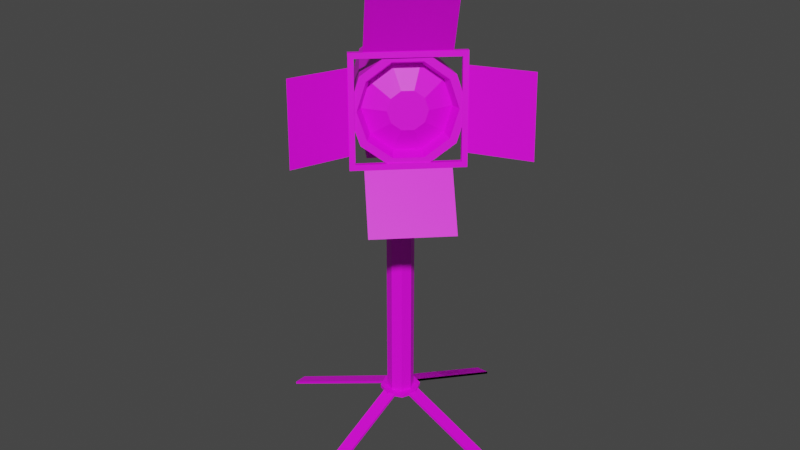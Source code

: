 # Source: Spotlight.blend  (saved by Blender 3.5.10; exported with 4.5.12 LTS)
import bpy
from mathutils import Matrix  # noqa: F401  (used for matrix-valued properties, if any)

bpy.ops.wm.read_factory_settings(use_empty=True)
scene = bpy.context.scene
scene.name = 'Scene'

# ---- collections
col_collection = bpy.data.collections.new('Collection'); scene.collection.children.link(col_collection)

# ---- images (referenced by path relative to the original .blend; pixels are not part of the script)
import os
ASSET_DIR = os.environ.get("B2B_ASSET_DIR", "")  # directory of the original .blend (textures are referenced by path, not embedded)
HERE = os.path.dirname(os.path.abspath(__file__))  # packed textures are extracted next to this script under _unpacked/

def load_image(name, relpath, width, height, colorspace="sRGB"):
    """Load a texture the original file referenced (path relative to the .blend, or extracted next to this script)."""
    p = next((c for c in (os.path.join(HERE, relpath), os.path.join(ASSET_DIR, relpath)) if relpath and os.path.exists(c)), "")
    if p:
        img = bpy.data.images.load(p, check_existing=True)
        img.name = name
    else:  # same state as the original file: an image datablock whose file is absent (Cycles renders it pink)
        img = bpy.data.images.new(name, width, height)
        img.source = "FILE"
        img.filepath = "//" + (relpath or name)
    img.colorspace_settings.name = colorspace
    return img
img_pixel_palette_256x256_png = load_image('pixel_palette_256x256.png', 'pixel_palette_256x256.png', 1024, 1024, 'sRGB')

# ---- materials (node trees are filled in below, after node groups)
mat_material_001 = bpy.data.materials.new('Material.001')
mat_material_001.use_transparent_shadow = False

# ---- material node trees
mat_material_001.use_nodes = True; mat_material_001.node_tree.nodes.clear()
_N = mat_material_001.node_tree.nodes; _L = mat_material_001.node_tree.links
n0 = _N.new('ShaderNodeBsdfPrincipled'); n0.name = 'Principled BSDF'; n0.location = (10, 300)
n0.distribution = 'GGX'
n0.subsurface_method = 'RANDOM_WALK_SKIN'
n0.inputs[3].default_value = 1.45
n0.inputs[27].default_value = (0.0, 0.0, 0.0, 1.0)
n0.inputs[28].default_value = 1.0
n1 = _N.new('ShaderNodeOutputMaterial'); n1.name = 'Material Output'; n1.location = (300, 300)
n2 = _N.new('ShaderNodeTexImage'); n2.name = 'Image Texture'; n2.location = (-424, 73)
n2.image = img_pixel_palette_256x256_png
_L.new(n0.outputs[0], n1.inputs[0])
_L.new(n2.outputs[0], n0.inputs[0])
n1.is_active_output = True

# ---- world
world_world = bpy.data.worlds.new('World'); scene.world = world_world
world_world.use_nodes = True; world_world.node_tree.nodes.clear()
_N = world_world.node_tree.nodes; _L = world_world.node_tree.links
n0 = _N.new('ShaderNodeOutputWorld'); n0.name = 'World Output'; n0.location = (300, 300)
n1 = _N.new('ShaderNodeBackground'); n1.name = 'Background'; n1.location = (10, 300)
n1.inputs[0].default_value = (0.05088, 0.05088, 0.05088, 1.0)
_L.new(n1.outputs[0], n0.inputs[0])
n0.is_active_output = True
world_world.color = (0.05088, 0.05088, 0.05088)
world_world.use_sun_shadow = False
world_world.sun_shadow_jitter_overblur = 0.0

# ---- meshes
me_cylinder = bpy.data.meshes.new('Cylinder')
me_cylinder.from_pydata([(0.0, 0.2, -2.051), (0.0, 0.2, 1.949), (0.1414, 0.1414, -2.051), (0.1414, 0.1414, 1.949), (0.2, 0.0, -2.051), (0.2, 0.0, 1.949), (0.1414, -0.1414, -2.051), (0.1414, -0.1414, 1.949), (0.0, -0.2, -2.051), (0.0, -0.2, 1.949), (-0.1414, -0.1414, -2.051), (-0.1414, -0.1414, 1.949), (-0.2, 0.0, -2.051), (-0.2, 0.0, 1.949), (-0.1414, 0.1414, -2.051), (-0.1414, 0.1414, 1.949), (0.0, 0.3, -2.051), (0.2121, 0.2121, -2.051), (0.3, 0.0, -2.051), (0.2121, -0.2121, -2.051), (0.0, -0.3, -2.051), (-0.2121, -0.2121, -2.051), (-0.3, 0.0, -2.051), (-0.2121, 0.2121, -2.051), (0.0, 0.3, -2.101), (0.2121, 0.2121, -2.101), (0.3, 0.0, -2.101), (0.2121, -0.2121, -2.101), (0.0, -0.3, -2.101), (-0.2121, -0.2121, -2.101), (-0.3, 0.0, -2.101), (-0.2121, 0.2121, -2.101), (-0.1, 0.2387, -2.097), (-0.1, 0.2387, -2.057), (-0.1, 2.189, -2.991), (-0.1, 2.189, -2.951), (0.1, 0.2387, -2.097), (0.1, 0.2387, -2.057), (0.1, 2.189, -2.991), (0.1, 2.189, -2.951), (-0.1, 0.2387, -2.097), (-0.1, 0.2387, -2.057), (-0.1, 2.189, -2.991), (-0.1, 2.189, -2.951), (0.1, 0.2387, -2.097), (0.1, 0.2387, -2.057), (0.1, 2.189, -2.991), (0.1, 2.189, -2.951), (0.1, -0.2451, -2.097), (0.1, -0.2451, -2.057), (0.1, -2.195, -2.991), (0.1, -2.195, -2.951), (-0.1, -0.2451, -2.097), (-0.1, -0.2451, -2.057), (-0.1, -2.195, -2.991), (-0.1, -2.195, -2.951), (-0.2419, -0.1032, -2.097), (-0.2419, -0.1032, -2.057), (-2.192, -0.1032, -2.991), (-2.192, -0.1032, -2.951), (-0.2419, 0.09677, -2.097), (-0.2419, 0.09677, -2.057), (-2.192, 0.09677, -2.991), (-2.192, 0.09677, -2.951), (0.2419, 0.09677, -2.097), (0.2419, 0.09677, -2.057), (2.192, 0.09677, -2.991), (2.192, 0.09677, -2.951), (0.2419, -0.1032, -2.097), (0.2419, -0.1032, -2.057), (2.192, -0.1032, -2.991), (2.192, -0.1032, -2.951), (0.008716, -0.7131, 1.962), (-0.008716, -0.6957, 2.383), (-0.6957, -0.01405, 1.839), (-0.7131, 0.003311, 2.26), (0.7131, -0.003311, 1.962), (0.6957, 0.01405, 2.383), (0.008716, 0.6957, 1.839), (-0.008716, 0.7131, 2.26), (-0.3979, 1.178, 2.577), (1.244, -0.3382, 2.854), (-0.4441, 1.076, 2.258), (1.19, -0.458, 2.478), (-0.6212, 0.8663, 2.06), (0.9811, -0.7056, 2.245), (-0.8613, 0.6279, 2.06), (0.6982, -0.9863, 2.245), (-1.073, 0.4525, 2.258), (0.449, -1.193, 2.477), (-1.175, 0.4069, 2.577), (0.3287, -1.247, 2.854), (-1.129, 0.5085, 2.896), (0.3832, -1.127, 3.23), (-0.9517, 0.7187, 3.094), (0.5917, -0.8794, 3.462), (-0.7116, 0.957, 3.094), (0.8746, -0.5986, 3.462), (-0.5, 1.132, 2.896), (1.124, -0.3919, 3.23), (1.255, -0.4035, 2.416), (1.319, -0.2642, 2.854), (1.013, -0.6914, 2.146), (0.6839, -1.018, 2.146), (0.394, -1.258, 2.416), (0.2541, -1.321, 2.854), (0.3175, -1.181, 3.291), (0.56, -0.8936, 3.562), (0.889, -0.567, 3.562), (1.179, -0.3266, 3.291), (0.9123, -0.6142, 2.675), (0.9347, -0.565, 2.829), (0.8266, -0.7159, 2.579), (0.7104, -0.8312, 2.579), (0.608, -0.9161, 2.675), (0.5586, -0.9382, 2.829), (0.581, -0.889, 2.984), (0.6666, -0.7873, 3.079), (0.7828, -0.672, 3.079), (0.8852, -0.587, 2.984), (1.009, -0.3506, 2.491), (1.059, -0.2428, 2.829), (0.8218, -0.5734, 2.281), (0.5672, -0.826, 2.281), (0.343, -1.012, 2.491), (0.2347, -1.06, 2.829), (0.2837, -0.9526, 3.168), (0.4714, -0.7298, 3.377), (0.726, -0.4771, 3.377), (0.9503, -0.2911, 3.168), (-0.3606, 1.215, 2.577), (-0.4113, 1.104, 2.227), (-0.6053, 0.8733, 2.011), (-0.8685, 0.6121, 2.011), (-1.1, 0.4198, 2.227), (-1.212, 0.3698, 2.577), (-1.162, 0.4813, 2.927), (-0.9676, 0.7116, 3.143), (-0.7044, 0.9728, 3.143), (-0.4725, 1.165, 2.927), (-0.4717, 1.175, 2.571), (-0.5133, 1.083, 2.284), (-0.6726, 0.8941, 2.106), (-0.8888, 0.6796, 2.106), (-1.079, 0.5217, 2.283), (-1.171, 0.4806, 2.571), (-1.129, 0.5722, 2.858), (-0.9701, 0.7613, 3.036), (-0.754, 0.9758, 3.036), (-0.5636, 1.134, 2.858), (0.3334, -1.3, 2.178), (0.3869, -1.351, 2.187), (0.2261, -1.179, 3.518), (0.2796, -1.231, 3.527), (1.274, -0.3314, 2.166), (1.328, -0.3832, 2.175), (1.167, -0.2105, 3.506), (1.22, -0.2623, 3.515), (0.3406, -1.412, 2.113), (0.2213, -1.278, 3.603), (1.267, -0.2018, 3.589), (1.386, -0.3362, 2.1), (0.1679, -1.226, 3.594), (0.2871, -1.36, 2.104), (1.213, -0.1499, 3.58), (1.332, -0.2843, 2.091), (0.3453, -1.137, 3.6), (1.129, -0.3298, 3.59), (0.3409, -1.132, 3.599), (1.125, -0.3255, 3.589), (0.6421, -1.415, 4.404), (0.6377, -1.411, 4.403), (1.422, -0.6038, 4.393), (1.426, -0.6081, 4.394), (1.275, -0.2121, 3.402), (1.364, -0.3129, 2.285), (1.27, -0.2078, 3.401), (1.36, -0.3086, 2.284), (2.154, -0.01969, 3.455), (2.149, -0.01537, 3.454), (2.239, -0.1162, 2.337), (2.243, -0.1205, 2.338), (0.319, -1.389, 2.298), (0.2296, -1.288, 3.415), (0.2251, -1.284, 3.415), (0.3145, -1.384, 2.298), (0.05896, -2.167, 3.481), (0.1484, -2.268, 2.364), (0.1528, -2.272, 2.365), (0.06341, -2.171, 3.482), (0.4645, -1.271, 2.111), (1.248, -0.4642, 2.1), (0.4601, -1.267, 2.11), (1.244, -0.4598, 2.1), (0.8761, -1.679, 1.425), (0.8806, -1.684, 1.426), (1.664, -0.8769, 1.416), (1.66, -0.8726, 1.415)], [], [(0, 1, 3, 2), (2, 3, 5, 4), (4, 5, 7, 6), (6, 7, 9, 8), (8, 9, 11, 10), (10, 11, 13, 12), (3, 1, 15, 13, 11, 9, 7, 5), (12, 13, 15, 14), (14, 15, 1, 0), (0, 2, 4, 6, 8, 10, 12, 14), (16, 23, 22, 21, 20, 19, 18, 17), (24, 25, 26, 27, 28, 29, 30, 31), (17, 18, 26, 25), (22, 23, 31, 30), (20, 21, 29, 28), (18, 19, 27, 26), (16, 17, 25, 24), (23, 16, 24, 31), (21, 22, 30, 29), (19, 20, 28, 27), (32, 33, 35, 34), (34, 35, 39, 38), (38, 39, 37, 36), (36, 37, 33, 32), (34, 38, 36, 32), (39, 35, 33, 37), (40, 41, 43, 42), (42, 43, 47, 46), (46, 47, 45, 44), (42, 46, 44, 40), (47, 43, 41, 45), (48, 49, 51, 50), (50, 51, 55, 54), (54, 55, 53, 52), (50, 54, 52, 48), (55, 51, 49, 53), (56, 57, 59, 58), (58, 59, 63, 62), (62, 63, 61, 60), (58, 62, 60, 56), (63, 59, 57, 61), (64, 65, 67, 66), (66, 67, 71, 70), (70, 71, 69, 68), (66, 70, 68, 64), (71, 67, 65, 69), (72, 73, 75, 74), (74, 75, 79, 78), (78, 79, 77, 76), (76, 77, 73, 72), (74, 78, 76, 72), (79, 75, 73, 77), (130, 101, 100, 131), (131, 100, 102, 132), (132, 102, 103, 133), (133, 103, 104, 134), (134, 104, 105, 135), (135, 105, 106, 136), (136, 106, 107, 137), (137, 107, 108, 138), (83, 81, 121, 120), (138, 108, 109, 139), (139, 109, 101, 130), (88, 90, 145, 144), (81, 83, 100, 101), (83, 85, 102, 100), (85, 87, 103, 102), (87, 89, 104, 103), (89, 91, 105, 104), (91, 93, 106, 105), (93, 95, 107, 106), (95, 97, 108, 107), (97, 99, 109, 108), (99, 81, 101, 109), (110, 111, 119, 118, 117, 116, 115, 114, 113, 112), (97, 95, 127, 128), (91, 89, 124, 125), (85, 83, 120, 122), (99, 97, 128, 129), (93, 91, 125, 126), (87, 85, 122, 123), (81, 99, 129, 121), (95, 93, 126, 127), (89, 87, 123, 124), (111, 110, 120, 121), (110, 112, 122, 120), (112, 113, 123, 122), (113, 114, 124, 123), (114, 115, 125, 124), (115, 116, 126, 125), (116, 117, 127, 126), (117, 118, 128, 127), (118, 119, 129, 128), (119, 111, 121, 129), (82, 80, 130, 131), (84, 82, 131, 132), (86, 84, 132, 133), (88, 86, 133, 134), (90, 88, 134, 135), (92, 90, 135, 136), (94, 92, 136, 137), (96, 94, 137, 138), (98, 96, 138, 139), (80, 98, 139, 130), (140, 141, 142, 143, 144, 145, 146, 147, 148, 149), (82, 84, 142, 141), (96, 98, 149, 148), (90, 92, 146, 145), (84, 86, 143, 142), (98, 80, 140, 149), (92, 94, 147, 146), (86, 88, 144, 143), (80, 82, 141, 140), (94, 96, 148, 147), (163, 158, 159, 162), (162, 159, 160, 164), (164, 160, 161, 165), (165, 161, 158, 163), (151, 153, 159, 158), (153, 157, 160, 159), (157, 155, 161, 160), (155, 151, 158, 161), (152, 150, 163, 162), (156, 152, 162, 164), (154, 156, 164, 165), (150, 154, 165, 163), (153, 151, 150, 152), (151, 155, 154, 150), (155, 157, 156, 154), (157, 153, 152, 156), (168, 169, 167, 166), (171, 170, 173, 172), (169, 168, 171, 172), (166, 167, 173, 170), (168, 166, 170, 171), (167, 169, 172, 173), (176, 177, 175, 174), (179, 178, 181, 180), (174, 175, 181, 178), (176, 174, 178, 179), (175, 177, 180, 181), (177, 176, 179, 180), (185, 184, 183, 182), (187, 188, 189, 186), (182, 183, 189, 188), (184, 185, 187, 186), (183, 184, 186, 189), (185, 182, 188, 187), (193, 192, 190, 191), (197, 196, 195, 194), (192, 193, 197, 194), (190, 192, 194, 195), (191, 190, 195, 196), (193, 191, 196, 197)])
_uv = me_cylinder.uv_layers.new(name='UVMap')
_uv.uv.foreach_set('vector', [0.3295, 0.9531, 0.3295, 0.9531, 0.3295, 0.9531, 0.3295, 0.9531, 0.3295, 0.9531, 0.3295, 0.9531, 0.3295, 0.9531, 0.3295, 0.9531, 0.3295, 0.9531, 0.3295, 0.9531, 0.3295, 0.9531, 0.3295, 0.9531, 0.3295, 0.9531, 0.3295, 0.9531, 0.3295, 0.9531, 0.3295, 0.9531, 0.3295, 0.9531, 0.3295, 0.9531, 0.3295, 0.9531, 0.3295, 0.9531, 0.3295, 0.9531, 0.3295, 0.9531, 0.3295, 0.9531, 0.3295, 0.9531, 0.4197, 0.4197, 0.25, 0.49, 0.08029, 0.4197, 0.01, 0.25, 0.08029, 0.08029, 0.25, 0.01, 0.4197, 0.08029, 0.49, 0.25, 0.3295, 0.9531, 0.3295, 0.9531, 0.3295, 0.9531, 0.3295, 0.9531, 0.3295, 0.9531, 0.3295, 0.9531, 0.3295, 0.9531, 0.3295, 0.9531, 0.75, 0.49, 0.9197, 0.4197, 0.99, 0.25, 0.9197, 0.08029, 0.75, 0.01, 0.5803, 0.08029, 0.51, 0.25, 0.5803, 0.4197, 0.2958, 0.9398, 0.2958, 0.9398, 0.2958, 0.9398, 0.2958, 0.9398, 0.2958, 0.9398, 0.2958, 0.9398, 0.2958, 0.9398, 0.2958, 0.9398, 0.2958, 0.9398, 0.2958, 0.9398, 0.2958, 0.9398, 0.2958, 0.9398, 0.2958, 0.9398, 0.2958, 0.9398, 0.2958, 0.9398, 0.2958, 0.9398, 0.2958, 0.9398, 0.2958, 0.9398, 0.2958, 0.9398, 0.2958, 0.9398, 0.2958, 0.9398, 0.2958, 0.9398, 0.2958, 0.9398, 0.2958, 0.9398, 0.2958, 0.9398, 0.2958, 0.9398, 0.2958, 0.9398, 0.2958, 0.9398, 0.2958, 0.9398, 0.2958, 0.9398, 0.2958, 0.9398, 0.2958, 0.9398, 0.2958, 0.9398, 0.2958, 0.9398, 0.2958, 0.9398, 0.2958, 0.9398, 0.2958, 0.9398, 0.2958, 0.9398, 0.2958, 0.9398, 0.2958, 0.9398, 0.2958, 0.9398, 0.2958, 0.9398, 0.2958, 0.9398, 0.2958, 0.9398, 0.2958, 0.9398, 0.2958, 0.9398, 0.2958, 0.9398, 0.2958, 0.9398, 0.375, 0.0, 0.625, 0.0, 0.625, 0.25, 0.375, 0.25, 0.375, 0.25, 0.625, 0.25, 0.625, 0.5, 0.375, 0.5, 0.375, 0.5, 0.625, 0.5, 0.625, 0.75, 0.375, 0.75, 0.375, 0.75, 0.625, 0.75, 0.625, 1.0, 0.375, 1.0, 0.125, 0.5, 0.375, 0.5, 0.375, 0.75, 0.125, 0.75, 0.625, 0.5, 0.875, 0.5, 0.875, 0.75, 0.625, 0.75, 0.4597, 0.93, 0.4597, 0.93, 0.4597, 0.93, 0.4597, 0.93, 0.4597, 0.93, 0.4597, 0.93, 0.4597, 0.93, 0.4597, 0.93, 0.4597, 0.93, 0.4597, 0.93, 0.4597, 0.93, 0.4597, 0.93, 0.4597, 0.93, 0.4597, 0.93, 0.4597, 0.93, 0.4597, 0.93, 0.4597, 0.93, 0.4597, 0.93, 0.4597, 0.93, 0.4597, 0.93, 0.4597, 0.93, 0.4597, 0.93, 0.4597, 0.93, 0.4597, 0.93, 0.4597, 0.93, 0.4597, 0.93, 0.4597, 0.93, 0.4597, 0.93, 0.4597, 0.93, 0.4597, 0.93, 0.4597, 0.93, 0.4597, 0.93, 0.4597, 0.93, 0.4597, 0.93, 0.4597, 0.93, 0.4597, 0.93, 0.4597, 0.93, 0.4597, 0.93, 0.4597, 0.93, 0.4597, 0.93, 0.4597, 0.93, 0.4597, 0.93, 0.4597, 0.93, 0.4597, 0.93, 0.4597, 0.93, 0.4597, 0.93, 0.4597, 0.93, 0.4597, 0.93, 0.4597, 0.93, 0.4597, 0.93, 0.4597, 0.93, 0.4597, 0.93, 0.4597, 0.93, 0.4597, 0.93, 0.4597, 0.93, 0.4597, 0.93, 0.4597, 0.93, 0.4597, 0.93, 0.4597, 0.93, 0.4597, 0.93, 0.4597, 0.93, 0.4597, 0.93, 0.4597, 0.93, 0.4597, 0.93, 0.4597, 0.93, 0.4597, 0.93, 0.4597, 0.93, 0.4597, 0.93, 0.4597, 0.93, 0.4597, 0.93, 0.4597, 0.93, 0.4597, 0.93, 0.4597, 0.93, 0.4597, 0.93, 0.4597, 0.93, 0.4597, 0.93, 0.4597, 0.93, 0.4597, 0.93, 0.4597, 0.93, 0.4597, 0.93, 0.08038, 0.9365, 0.08038, 0.9365, 0.08038, 0.9365, 0.08038, 0.9365, 0.08038, 0.9365, 0.08038, 0.9365, 0.08038, 0.9365, 0.08038, 0.9365, 0.08038, 0.9365, 0.08038, 0.9365, 0.08038, 0.9365, 0.08038, 0.9365, 0.375, 0.75, 0.625, 0.75, 0.625, 1.0, 0.375, 1.0, 0.08038, 0.9365, 0.08038, 0.9365, 0.08038, 0.9365, 0.08038, 0.9365, 0.08038, 0.9365, 0.08038, 0.9365, 0.08038, 0.9365, 0.08038, 0.9365, 0.09037, 0.9206, 0.09037, 0.9206, 0.09037, 0.9206, 0.09037, 0.9206, 0.09037, 0.9206, 0.09037, 0.9206, 0.09037, 0.9206, 0.09037, 0.9206, 0.09037, 0.9206, 0.09037, 0.9206, 0.09037, 0.9206, 0.09037, 0.9206, 0.09037, 0.9206, 0.09037, 0.9206, 0.09037, 0.9206, 0.09037, 0.9206, 0.09037, 0.9206, 0.09037, 0.9206, 0.09037, 0.9206, 0.09037, 0.9206, 0.09037, 0.9206, 0.09037, 0.9206, 0.09037, 0.9206, 0.09037, 0.9206, 0.09037, 0.9206, 0.09037, 0.9206, 0.09037, 0.9206, 0.09037, 0.9206, 0.09037, 0.9206, 0.09037, 0.9206, 0.09037, 0.9206, 0.09037, 0.9206, 0.09037, 0.9206, 0.09037, 0.9206, 0.09037, 0.9206, 0.09037, 0.9206, 0.09037, 0.9206, 0.09037, 0.9206, 0.09037, 0.9206, 0.09037, 0.9206, 0.09037, 0.9206, 0.09037, 0.9206, 0.09037, 0.9206, 0.09037, 0.9206, 0.09037, 0.9206, 0.09037, 0.9206, 0.09037, 0.9206, 0.09037, 0.9206, 0.09037, 0.9206, 0.09037, 0.9206, 0.09037, 0.9206, 0.09037, 0.9206, 0.09037, 0.9206, 0.09037, 0.9206, 0.09037, 0.9206, 0.09037, 0.9206, 0.09037, 0.9206, 0.09037, 0.9206, 0.09037, 0.9206, 0.09037, 0.9206, 0.09037, 0.9206, 0.09037, 0.9206, 0.09037, 0.9206, 0.09037, 0.9206, 0.09037, 0.9206, 0.09037, 0.9206, 0.09037, 0.9206, 0.09037, 0.9206, 0.09037, 0.9206, 0.09037, 0.9206, 0.09037, 0.9206, 0.09037, 0.9206, 0.09037, 0.9206, 0.09037, 0.9206, 0.09037, 0.9206, 0.09037, 0.9206, 0.09037, 0.9206, 0.09037, 0.9206, 0.09037, 0.9206, 0.09037, 0.9206, 0.09037, 0.9206, 0.09037, 0.9206, 0.09037, 0.9206, 0.09037, 0.9206, 0.09037, 0.9206, 0.09037, 0.9206, 0.09037, 0.9206, 0.09037, 0.9206, 0.4338, 0.532, 0.4338, 0.532, 0.4338, 0.532, 0.4338, 0.532, 0.4338, 0.532, 0.4338, 0.532, 0.4338, 0.532, 0.4338, 0.532, 0.4338, 0.532, 0.4338, 0.532, 0.09037, 0.9206, 0.09037, 0.9206, 0.09037, 0.9206, 0.09037, 0.9206, 0.09037, 0.9206, 0.09037, 0.9206, 0.09037, 0.9206, 0.09037, 0.9206, 0.09037, 0.9206, 0.09037, 0.9206, 0.09037, 0.9206, 0.09037, 0.9206, 0.09037, 0.9206, 0.09037, 0.9206, 0.09037, 0.9206, 0.09037, 0.9206, 0.09037, 0.9206, 0.09037, 0.9206, 0.09037, 0.9206, 0.09037, 0.9206, 0.09037, 0.9206, 0.09037, 0.9206, 0.09037, 0.9206, 0.09037, 0.9206, 0.09037, 0.9206, 0.09037, 0.9206, 0.09037, 0.9206, 0.09037, 0.9206, 0.09037, 0.9206, 0.09037, 0.9206, 0.09037, 0.9206, 0.09037, 0.9206, 0.09037, 0.9206, 0.09037, 0.9206, 0.09037, 0.9206, 0.09037, 0.9206, 0.7082, 0.5597, 0.7082, 0.5597, 0.7082, 0.5597, 0.7082, 0.5597, 0.7082, 0.5597, 0.7082, 0.5597, 0.7082, 0.5597, 0.7082, 0.5597, 0.7082, 0.5597, 0.7082, 0.5597, 0.7082, 0.5597, 0.7082, 0.5597, 0.7082, 0.5597, 0.7082, 0.5597, 0.7082, 0.5597, 0.7082, 0.5597, 0.7082, 0.5597, 0.7082, 0.5597, 0.7082, 0.5597, 0.7082, 0.5597, 0.7082, 0.5597, 0.7082, 0.5597, 0.7082, 0.5597, 0.7082, 0.5597, 0.7082, 0.5597, 0.7082, 0.5597, 0.7082, 0.5597, 0.7082, 0.5597, 0.7082, 0.5597, 0.7082, 0.5597, 0.7082, 0.5597, 0.7082, 0.5597, 0.7082, 0.5597, 0.7082, 0.5597, 0.7082, 0.5597, 0.7082, 0.5597, 0.7082, 0.5597, 0.7082, 0.5597, 0.7082, 0.5597, 0.7082, 0.5597, 0.09037, 0.9206, 0.09037, 0.9206, 0.09037, 0.9206, 0.09037, 0.9206, 0.09037, 0.9206, 0.09037, 0.9206, 0.09037, 0.9206, 0.09037, 0.9206, 0.09037, 0.9206, 0.09037, 0.9206, 0.09037, 0.9206, 0.09037, 0.9206, 0.09037, 0.9206, 0.09037, 0.9206, 0.09037, 0.9206, 0.09037, 0.9206, 0.09037, 0.9206, 0.09037, 0.9206, 0.09037, 0.9206, 0.09037, 0.9206, 0.09037, 0.9206, 0.09037, 0.9206, 0.09037, 0.9206, 0.09037, 0.9206, 0.09037, 0.9206, 0.09037, 0.9206, 0.09037, 0.9206, 0.09037, 0.9206, 0.09037, 0.9206, 0.09037, 0.9206, 0.09037, 0.9206, 0.09037, 0.9206, 0.09037, 0.9206, 0.09037, 0.9206, 0.09037, 0.9206, 0.09037, 0.9206, 0.09037, 0.9206, 0.09037, 0.9206, 0.09037, 0.9206, 0.09037, 0.9206, 0.09037, 0.9206, 0.09037, 0.9206, 0.09037, 0.9206, 0.09037, 0.9206, 0.09037, 0.9206, 0.09037, 0.9206, 0.09037, 0.9206, 0.09037, 0.9206, 0.09037, 0.9206, 0.09037, 0.9206, 0.09037, 0.9206, 0.09037, 0.9206, 0.09037, 0.9206, 0.09037, 0.9206, 0.09037, 0.9206, 0.09037, 0.9206, 0.09037, 0.9206, 0.09037, 0.9206, 0.09037, 0.9206, 0.09037, 0.9206, 0.09037, 0.9206, 0.09037, 0.9206, 0.09037, 0.9206, 0.09037, 0.9206, 0.09037, 0.9206, 0.09037, 0.9206, 0.09037, 0.9206, 0.09037, 0.9206, 0.09037, 0.9206, 0.09037, 0.9206, 0.09037, 0.9206, 0.09037, 0.9206, 0.09037, 0.9206, 0.09037, 0.9206, 0.09037, 0.9206, 0.09037, 0.9206, 0.09037, 0.9206, 0.09037, 0.9206, 0.09037, 0.9206, 0.09037, 0.9206, 0.09037, 0.9206, 0.09037, 0.9206, 0.09037, 0.9206, 0.09037, 0.9206, 0.09037, 0.9206, 0.09037, 0.9206, 0.06238, 0.8021, 0.06238, 0.8021, 0.06238, 0.8021, 0.06238, 0.8021, 0.06238, 0.8021, 0.06238, 0.8021, 0.06238, 0.8021, 0.06238, 0.8021, 0.06238, 0.8021, 0.06238, 0.8021, 0.06238, 0.8021, 0.06238, 0.8021, 0.06238, 0.8021, 0.06238, 0.8021, 0.06238, 0.8021, 0.06238, 0.8021, 0.06238, 0.8021, 0.06238, 0.8021, 0.06238, 0.8021, 0.06238, 0.8021, 0.06238, 0.8021, 0.06238, 0.8021, 0.06238, 0.8021, 0.06238, 0.8021, 0.06238, 0.8021, 0.06238, 0.8021, 0.06238, 0.8021, 0.06238, 0.8021, 0.06238, 0.8021, 0.06238, 0.8021, 0.06238, 0.8021, 0.06238, 0.8021, 0.06238, 0.8021, 0.06238, 0.8021, 0.06238, 0.8021, 0.06238, 0.8021, 0.06238, 0.8021, 0.06238, 0.8021, 0.06238, 0.8021, 0.06238, 0.8021, 0.06238, 0.8021, 0.06238, 0.8021, 0.06238, 0.8021, 0.06238, 0.8021, 0.06238, 0.8021, 0.06238, 0.8021, 0.06238, 0.8021, 0.06238, 0.8021, 0.06238, 0.8021, 0.06238, 0.8021, 0.06238, 0.8021, 0.06238, 0.8021, 0.06238, 0.8021, 0.06238, 0.8021, 0.06238, 0.8021, 0.06238, 0.8021, 0.06238, 0.8021, 0.06238, 0.8021, 0.06238, 0.8021, 0.06238, 0.8021, 0.06238, 0.8021, 0.06238, 0.8021, 0.06238, 0.8021, 0.06238, 0.8021, 0.375, 0.25, 0.375, 0.5, 0.625, 0.5, 0.625, 0.25, 0.0846, 0.8122, 0.0846, 0.8122, 0.0846, 0.8122, 0.0846, 0.8122, 0.0846, 0.8122, 0.0846, 0.8122, 0.0846, 0.8122, 0.0846, 0.8122, 0.0846, 0.8122, 0.0846, 0.8122, 0.0846, 0.8122, 0.0846, 0.8122, 0.0846, 0.8122, 0.0846, 0.8122, 0.0846, 0.8122, 0.0846, 0.8122, 0.0846, 0.8122, 0.0846, 0.8122, 0.0846, 0.8122, 0.0846, 0.8122, 0.375, 0.5, 0.375, 0.75, 0.625, 0.75, 0.625, 0.5, 0.0846, 0.8122, 0.0846, 0.8122, 0.0846, 0.8122, 0.0846, 0.8122, 0.0846, 0.8122, 0.0846, 0.8122, 0.0846, 0.8122, 0.0846, 0.8122, 0.0846, 0.8122, 0.0846, 0.8122, 0.0846, 0.8122, 0.0846, 0.8122, 0.0846, 0.8122, 0.0846, 0.8122, 0.0846, 0.8122, 0.0846, 0.8122, 0.0846, 0.8122, 0.0846, 0.8122, 0.0846, 0.8122, 0.0846, 0.8122, 0.375, 0.0, 0.375, 0.25, 0.625, 0.25, 0.625, 0.0, 0.0846, 0.8122, 0.0846, 0.8122, 0.0846, 0.8122, 0.0846, 0.8122, 0.0846, 0.8122, 0.0846, 0.8122, 0.0846, 0.8122, 0.0846, 0.8122, 0.0846, 0.8122, 0.0846, 0.8122, 0.0846, 0.8122, 0.0846, 0.8122, 0.0846, 0.8122, 0.0846, 0.8122, 0.0846, 0.8122, 0.0846, 0.8122, 0.0846, 0.8122, 0.0846, 0.8122, 0.0846, 0.8122, 0.0846, 0.8122, 0.375, 0.75, 0.375, 1.0, 0.625, 1.0, 0.625, 0.75, 0.0846, 0.8122, 0.0846, 0.8122, 0.0846, 0.8122, 0.0846, 0.8122, 0.0846, 0.8122, 0.0846, 0.8122, 0.0846, 0.8122, 0.0846, 0.8122, 0.0846, 0.8122, 0.0846, 0.8122, 0.0846, 0.8122, 0.0846, 0.8122, 0.0846, 0.8122, 0.0846, 0.8122, 0.0846, 0.8122, 0.0846, 0.8122, 0.0846, 0.8122, 0.0846, 0.8122, 0.0846, 0.8122, 0.0846, 0.8122])
me_cylinder.materials.append(mat_material_001)
me_cylinder.update()

# ---- objects
ob_cylinder = bpy.data.objects.new('Cylinder', me_cylinder)

# ---- transforms, parenting, visibility, modifiers, constraints
ob_cylinder.location = (0.0, 0.0, 3.0)

# ---- collection membership
col_collection.objects.link(ob_cylinder)

# ---- scene / render settings (as saved in the file)
scene.frame_start = 1; scene.frame_end = 250; scene.frame_set(0)
scene.render.engine = 'BLENDER_EEVEE_NEXT'
scene.cycles.sampling_pattern = 'TABULATED_SOBOL'
scene.view_settings.view_transform = 'Filmic'
bpy.context.view_layer.update()

# ---- added for rendering (the .blend has no active camera and no usable light): camera, sun
cam_auto = bpy.data.cameras.new('AutoCamera')
cam_auto.lens = 50.0
cam_auto.sensor_width = 36.0
cam_auto.clip_end = 1000.0
ob_auto_camera = bpy.data.objects.new('AutoCamera', cam_auto)
scene.collection.objects.link(ob_auto_camera)
ob_auto_camera.location = (9.00808, -10.8207, 10.8926)
ob_auto_camera.rotation_euler = (1.09748, -7.21219e-08, 0.694738)
scene.camera = ob_auto_camera
light_auto_sun = bpy.data.lights.new('AutoSun', 'SUN')
light_auto_sun.energy = 3.0
light_auto_sun.angle = 0.0523599
ob_auto_sun = bpy.data.objects.new('AutoSun', light_auto_sun)
scene.collection.objects.link(ob_auto_sun)
ob_auto_sun.rotation_euler = (0.872665, 0.174533, 0.523599)
bpy.context.view_layer.update()

